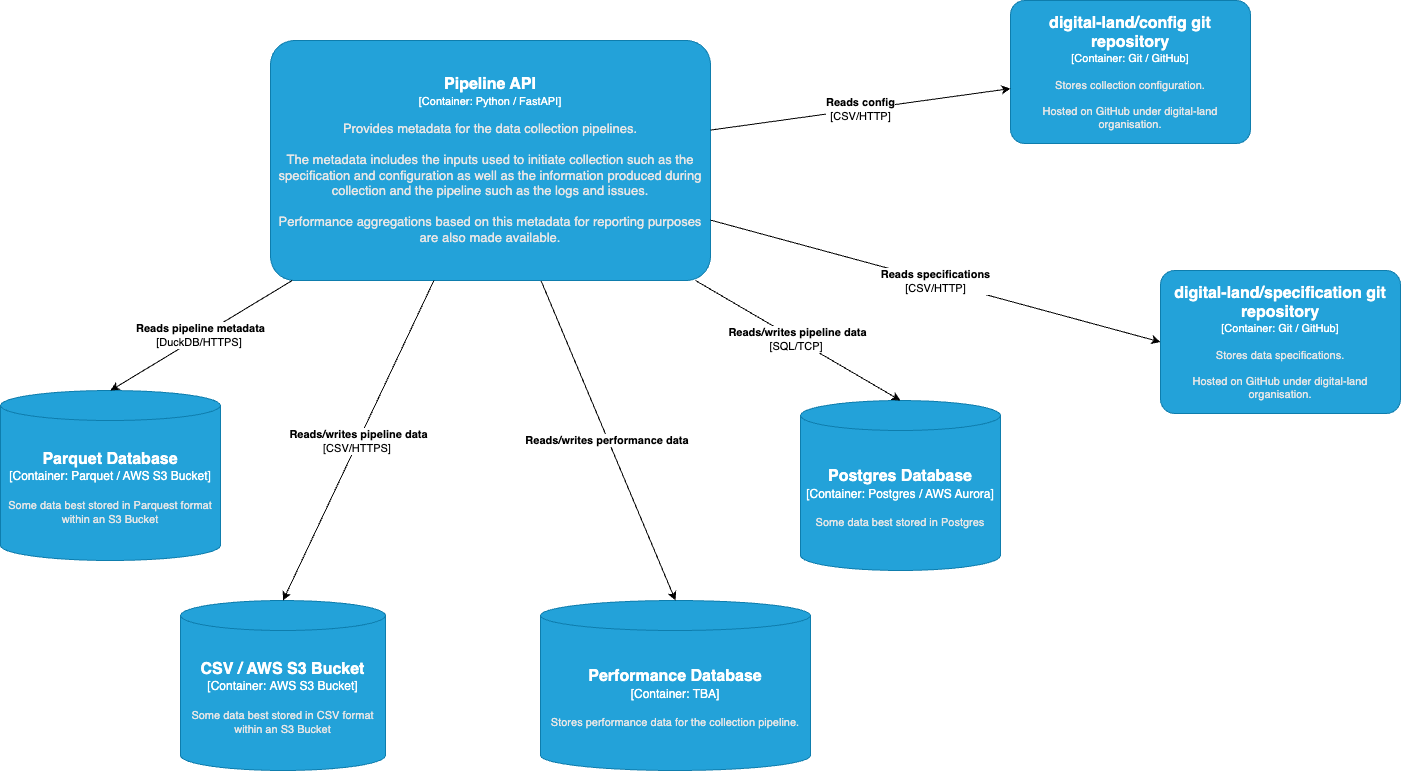

The diagram above was exported from draw.io. Its source (the exported page's mxGraphModel, read from the mxfile embedded in the PNG):
<mxGraphModel dx="3187" dy="1878" grid="1" gridSize="10" guides="1" tooltips="1" connect="1" arrows="1" fold="1" page="1" pageScale="1" pageWidth="2336" pageHeight="1654" math="0" shadow="0">
  <root>
    <mxCell id="0" />
    <mxCell id="1" parent="0" />
    <object placeholders="1" c4Name="digital-land/config git repository" c4Type="Container" c4Technology="Git / GitHub" c4Description="Stores collection configuration.&#10;&#10;Hosted on GitHub under digital-land organisation." label="&lt;font style=&quot;font-size: 16px&quot;&gt;&lt;b&gt;%c4Name%&lt;/b&gt;&lt;/font&gt;&lt;div&gt;[%c4Type%: %c4Technology%]&lt;/div&gt;&lt;br&gt;&lt;div&gt;&lt;font style=&quot;font-size: 11px&quot;&gt;&lt;font color=&quot;#E6E6E6&quot;&gt;%c4Description%&lt;/font&gt;&lt;/div&gt;" id="2">
      <mxCell style="rounded=1;whiteSpace=wrap;html=1;fontSize=11;labelBackgroundColor=none;fillColor=#23A2D9;fontColor=#ffffff;align=center;arcSize=10;strokeColor=#0E7DAD;metaEdit=1;resizable=1;points=[[0.25,0,0],[0.5,0,0],[0.75,0,0],[1,0.25,0],[1,0.5,0],[1,0.75,0],[0.75,1,0],[0.5,1,0],[0.25,1,0],[0,0.75,0],[0,0.5,0],[0,0.25,0]];" vertex="1" parent="1">
        <mxGeometry x="1060" y="1840" width="240" height="143" as="geometry" />
      </mxCell>
    </object>
    <object placeholders="1" c4Type="Performance Database" c4Container="Container" c4Technology="TBA" c4Description="Stores performance data for the collection pipeline." label="&lt;font style=&quot;font-size: 16px&quot;&gt;&lt;b&gt;%c4Type%&lt;/b&gt;&lt;/font&gt;&lt;div&gt;[%c4Container%:&amp;nbsp;%c4Technology%]&lt;/div&gt;&lt;br&gt;&lt;div&gt;&lt;font style=&quot;font-size: 11px&quot;&gt;&lt;font color=&quot;#E6E6E6&quot;&gt;%c4Description%&lt;/font&gt;&lt;/div&gt;" id="3">
      <mxCell style="shape=cylinder3;size=15;whiteSpace=wrap;html=1;boundedLbl=1;rounded=0;labelBackgroundColor=none;fillColor=#23A2D9;fontSize=12;fontColor=#ffffff;align=center;strokeColor=#0E7DAD;metaEdit=1;points=[[0.5,0,0],[1,0.25,0],[1,0.5,0],[1,0.75,0],[0.5,1,0],[0,0.75,0],[0,0.5,0],[0,0.25,0]];resizable=1;" vertex="1" parent="1">
        <mxGeometry x="590" y="2440" width="270" height="170" as="geometry" />
      </mxCell>
    </object>
    <mxCell id="4" value="&lt;b style=&quot;caret-color: rgb(0, 0, 0); color: rgb(0, 0, 0); font-family: Helvetica; font-size: 11px; font-style: normal; font-variant-caps: normal; letter-spacing: normal; orphans: auto; text-align: center; text-indent: 0px; text-transform: none; white-space: nowrap; widows: auto; word-spacing: 0px; -webkit-text-stroke-width: 0px; background-color: rgb(255, 255, 255); text-decoration: none;&quot;&gt;Reads/writes performance data&lt;/b&gt;&lt;span style=&quot;caret-color: rgb(0, 0, 0); color: rgb(0, 0, 0); font-family: Helvetica; font-size: 11px; font-style: normal; font-variant-caps: normal; font-weight: 400; letter-spacing: normal; orphans: auto; text-align: center; text-indent: 0px; text-transform: none; white-space: nowrap; widows: auto; word-spacing: 0px; -webkit-text-stroke-width: 0px; background-color: rgb(255, 255, 255); text-decoration: none; display: inline !important; float: none;&quot;&gt;&amp;nbsp;&lt;/span&gt;" style="rounded=0;orthogonalLoop=1;jettySize=auto;html=1;entryX=0.5;entryY=0;entryDx=0;entryDy=0;entryPerimeter=0;" edge="1" source="5" target="3" parent="1">
      <mxGeometry relative="1" as="geometry">
        <mxPoint x="720" y="1645" as="sourcePoint" />
        <mxPoint x="1450" y="2000" as="targetPoint" />
      </mxGeometry>
    </mxCell>
    <object placeholders="1" c4Name="Pipeline API" c4Type="Container" c4Technology="Python / FastAPI" c4Description="Provides metadata for the data collection pipelines. &#10;&#10;The metadata includes the inputs used to initiate collection such as the specification and configuration as well as the information produced during collection and the pipeline such as the logs and issues.&#10;&#10;Performance aggregations based on this metadata for reporting purposes are also made available." label="&lt;font style=&quot;font-size: 16px&quot;&gt;&lt;b&gt;%c4Name%&lt;/b&gt;&lt;/font&gt;&lt;div&gt;[%c4Type%: %c4Technology%]&lt;/div&gt;&lt;br&gt;&lt;div&gt;&lt;font style=&quot;font-size: 13px&quot;&gt;&lt;font color=&quot;#E6E6E6&quot;&gt;%c4Description%&lt;/font&gt;&lt;/div&gt;" id="5">
      <mxCell style="rounded=1;whiteSpace=wrap;html=1;fontSize=11;labelBackgroundColor=none;fillColor=#23A2D9;fontColor=#ffffff;align=center;arcSize=10;strokeColor=#0E7DAD;metaEdit=1;resizable=1;points=[[0.25,0,0],[0.5,0,0],[0.75,0,0],[1,0.25,0],[1,0.5,0],[1,0.75,0],[0.75,1,0],[0.5,1,0],[0.25,1,0],[0,0.75,0],[0,0.5,0],[0,0.25,0]];" vertex="1" parent="1">
        <mxGeometry x="320" y="1880" width="440" height="240" as="geometry" />
      </mxCell>
    </object>
    <object placeholders="1" c4Type="Postgres Database" c4Container="Container" c4Technology="Postgres / AWS Aurora" c4Description="Some data best stored in Postgres" label="&lt;font style=&quot;font-size: 16px&quot;&gt;&lt;b&gt;%c4Type%&lt;/b&gt;&lt;/font&gt;&lt;div&gt;[%c4Container%:&amp;nbsp;%c4Technology%]&lt;/div&gt;&lt;br&gt;&lt;div&gt;&lt;font style=&quot;font-size: 11px&quot;&gt;&lt;font color=&quot;#E6E6E6&quot;&gt;%c4Description%&lt;/font&gt;&lt;/div&gt;" id="6">
      <mxCell style="shape=cylinder3;size=15;whiteSpace=wrap;html=1;boundedLbl=1;rounded=0;labelBackgroundColor=none;fillColor=#23A2D9;fontSize=12;fontColor=#ffffff;align=center;strokeColor=#0E7DAD;metaEdit=1;points=[[0.5,0,0],[1,0.25,0],[1,0.5,0],[1,0.75,0],[0.5,1,0],[0,0.75,0],[0,0.5,0],[0,0.25,0]];resizable=1;" vertex="1" parent="1">
        <mxGeometry x="850" y="2240" width="200" height="170" as="geometry" />
      </mxCell>
    </object>
    <object placeholders="1" c4Name="digital-land/specification git repository" c4Type="Container" c4Technology="Git / GitHub" c4Description="Stores data specifications.&#10;&#10;Hosted on GitHub under digital-land organisation." label="&lt;font style=&quot;font-size: 16px&quot;&gt;&lt;b&gt;%c4Name%&lt;/b&gt;&lt;/font&gt;&lt;div&gt;[%c4Type%: %c4Technology%]&lt;/div&gt;&lt;br&gt;&lt;div&gt;&lt;font style=&quot;font-size: 11px&quot;&gt;&lt;font color=&quot;#E6E6E6&quot;&gt;%c4Description%&lt;/font&gt;&lt;/div&gt;" id="7">
      <mxCell style="rounded=1;whiteSpace=wrap;html=1;fontSize=11;labelBackgroundColor=none;fillColor=#23A2D9;fontColor=#ffffff;align=center;arcSize=10;strokeColor=#0E7DAD;metaEdit=1;resizable=1;points=[[0.25,0,0],[0.5,0,0],[0.75,0,0],[1,0.25,0],[1,0.5,0],[1,0.75,0],[0.75,1,0],[0.5,1,0],[0.25,1,0],[0,0.75,0],[0,0.5,0],[0,0.25,0]];" vertex="1" parent="1">
        <mxGeometry x="1210" y="2110" width="240" height="143" as="geometry" />
      </mxCell>
    </object>
    <object placeholders="1" c4Type="Parquet Database" c4Container="Container" c4Technology="Parquet / AWS S3 Bucket" c4Description="Some data best stored in Parquest format within an S3 Bucket " label="&lt;font style=&quot;font-size: 16px&quot;&gt;&lt;b&gt;%c4Type%&lt;/b&gt;&lt;/font&gt;&lt;div&gt;[%c4Container%:&amp;nbsp;%c4Technology%]&lt;/div&gt;&lt;br&gt;&lt;div&gt;&lt;font style=&quot;font-size: 11px&quot;&gt;&lt;font color=&quot;#E6E6E6&quot;&gt;%c4Description%&lt;/font&gt;&lt;/div&gt;" id="8">
      <mxCell style="shape=cylinder3;size=15;whiteSpace=wrap;html=1;boundedLbl=1;rounded=0;labelBackgroundColor=none;fillColor=#23A2D9;fontSize=12;fontColor=#ffffff;align=center;strokeColor=#0E7DAD;metaEdit=1;points=[[0.5,0,0],[1,0.25,0],[1,0.5,0],[1,0.75,0],[0.5,1,0],[0,0.75,0],[0,0.5,0],[0,0.25,0]];resizable=1;" vertex="1" parent="1">
        <mxGeometry x="50" y="2230" width="220" height="170" as="geometry" />
      </mxCell>
    </object>
    <object placeholders="1" c4Type="CSV / AWS S3 Bucket" c4Container="Container" c4Technology="AWS S3 Bucket" c4Description="Some data best stored in CSV format within an S3 Bucket " label="&lt;font style=&quot;font-size: 16px&quot;&gt;&lt;b&gt;%c4Type%&lt;/b&gt;&lt;/font&gt;&lt;div&gt;[%c4Container%:&amp;nbsp;%c4Technology%]&lt;/div&gt;&lt;br&gt;&lt;div&gt;&lt;font style=&quot;font-size: 11px&quot;&gt;&lt;font color=&quot;#E6E6E6&quot;&gt;%c4Description%&lt;/font&gt;&lt;/div&gt;" id="9">
      <mxCell style="shape=cylinder3;size=15;whiteSpace=wrap;html=1;boundedLbl=1;rounded=0;labelBackgroundColor=none;fillColor=#23A2D9;fontSize=12;fontColor=#ffffff;align=center;strokeColor=#0E7DAD;metaEdit=1;points=[[0.5,0,0],[1,0.25,0],[1,0.5,0],[1,0.75,0],[0.5,1,0],[0,0.75,0],[0,0.5,0],[0,0.25,0]];resizable=1;" vertex="1" parent="1">
        <mxGeometry x="230" y="2440" width="205" height="170" as="geometry" />
      </mxCell>
    </object>
    <mxCell id="10" value="&lt;b style=&quot;caret-color: rgb(0, 0, 0); color: rgb(0, 0, 0); font-family: Helvetica; font-size: 11px; font-style: normal; font-variant-caps: normal; letter-spacing: normal; orphans: auto; text-align: center; text-indent: 0px; text-transform: none; white-space: nowrap; widows: auto; word-spacing: 0px; -webkit-text-stroke-width: 0px; background-color: rgb(255, 255, 255); text-decoration: none;&quot;&gt;Reads pipeline metadata&lt;/b&gt;&lt;br style=&quot;caret-color: rgb(0, 0, 0); color: rgb(0, 0, 0); font-family: Helvetica; font-size: 11px; font-style: normal; font-variant-caps: normal; font-weight: 400; letter-spacing: normal; orphans: auto; text-align: center; text-indent: 0px; text-transform: none; white-space: nowrap; widows: auto; word-spacing: 0px; -webkit-text-stroke-width: 0px; background-color: rgb(255, 255, 255); text-decoration: none;&quot;&gt;&lt;span style=&quot;caret-color: rgb(0, 0, 0); color: rgb(0, 0, 0); font-family: Helvetica; font-size: 11px; font-style: normal; font-variant-caps: normal; font-weight: 400; letter-spacing: normal; orphans: auto; text-align: center; text-indent: 0px; text-transform: none; white-space: nowrap; widows: auto; word-spacing: 0px; -webkit-text-stroke-width: 0px; background-color: rgb(255, 255, 255); text-decoration: none; display: inline !important; float: none;&quot;&gt;[DuckDB/HTTPS]&amp;nbsp;&lt;/span&gt;" style="rounded=0;orthogonalLoop=1;jettySize=auto;html=1;entryX=0.5;entryY=0;entryDx=0;entryDy=0;entryPerimeter=0;" edge="1" source="5" target="8" parent="1">
      <mxGeometry x="0.0008" relative="1" as="geometry">
        <mxPoint x="730" y="1535" as="sourcePoint" />
        <mxPoint x="955" y="1460" as="targetPoint" />
        <mxPoint as="offset" />
      </mxGeometry>
    </mxCell>
    <mxCell id="11" value="&lt;b style=&quot;caret-color: rgb(0, 0, 0); color: rgb(0, 0, 0); font-family: Helvetica; font-size: 11px; font-style: normal; font-variant-caps: normal; letter-spacing: normal; orphans: auto; text-align: center; text-indent: 0px; text-transform: none; white-space: nowrap; widows: auto; word-spacing: 0px; -webkit-text-stroke-width: 0px; background-color: rgb(255, 255, 255); text-decoration: none;&quot;&gt;Reads/writes pipeline data&lt;/b&gt;&lt;br style=&quot;caret-color: rgb(0, 0, 0); color: rgb(0, 0, 0); font-family: Helvetica; font-size: 11px; font-style: normal; font-variant-caps: normal; font-weight: 400; letter-spacing: normal; orphans: auto; text-align: center; text-indent: 0px; text-transform: none; white-space: nowrap; widows: auto; word-spacing: 0px; -webkit-text-stroke-width: 0px; background-color: rgb(255, 255, 255); text-decoration: none;&quot;&gt;&lt;span style=&quot;caret-color: rgb(0, 0, 0); color: rgb(0, 0, 0); font-family: Helvetica; font-size: 11px; font-style: normal; font-variant-caps: normal; font-weight: 400; letter-spacing: normal; orphans: auto; text-align: center; text-indent: 0px; text-transform: none; white-space: nowrap; widows: auto; word-spacing: 0px; -webkit-text-stroke-width: 0px; background-color: rgb(255, 255, 255); text-decoration: none; display: inline !important; float: none;&quot;&gt;[CSV/HTTPS]&amp;nbsp;&lt;/span&gt;" style="rounded=0;orthogonalLoop=1;jettySize=auto;html=1;entryX=0.5;entryY=0;entryDx=0;entryDy=0;entryPerimeter=0;" edge="1" source="5" target="9" parent="1">
      <mxGeometry x="0.0008" relative="1" as="geometry">
        <mxPoint x="565" y="2130" as="sourcePoint" />
        <mxPoint x="170" y="2280" as="targetPoint" />
        <mxPoint as="offset" />
      </mxGeometry>
    </mxCell>
    <mxCell id="12" value="&lt;b style=&quot;caret-color: rgb(0, 0, 0); color: rgb(0, 0, 0); font-family: Helvetica; font-size: 11px; font-style: normal; font-variant-caps: normal; letter-spacing: normal; orphans: auto; text-align: center; text-indent: 0px; text-transform: none; white-space: nowrap; widows: auto; word-spacing: 0px; -webkit-text-stroke-width: 0px; background-color: rgb(255, 255, 255); text-decoration: none;&quot;&gt;Reads/writes pipeline data&lt;/b&gt;&lt;br style=&quot;caret-color: rgb(0, 0, 0); color: rgb(0, 0, 0); font-family: Helvetica; font-size: 11px; font-style: normal; font-variant-caps: normal; font-weight: 400; letter-spacing: normal; orphans: auto; text-align: center; text-indent: 0px; text-transform: none; white-space: nowrap; widows: auto; word-spacing: 0px; -webkit-text-stroke-width: 0px; background-color: rgb(255, 255, 255); text-decoration: none;&quot;&gt;&lt;span style=&quot;caret-color: rgb(0, 0, 0); color: rgb(0, 0, 0); font-family: Helvetica; font-size: 11px; font-style: normal; font-variant-caps: normal; font-weight: 400; letter-spacing: normal; orphans: auto; text-align: center; text-indent: 0px; text-transform: none; white-space: nowrap; widows: auto; word-spacing: 0px; -webkit-text-stroke-width: 0px; background-color: rgb(255, 255, 255); text-decoration: none; display: inline !important; float: none;&quot;&gt;[SQL/TCP]&amp;nbsp;&lt;/span&gt;" style="rounded=0;orthogonalLoop=1;jettySize=auto;html=1;entryX=0.5;entryY=0;entryDx=0;entryDy=0;entryPerimeter=0;" edge="1" source="5" target="6" parent="1">
      <mxGeometry x="0.0008" relative="1" as="geometry">
        <mxPoint x="565" y="2130" as="sourcePoint" />
        <mxPoint x="550" y="2370" as="targetPoint" />
        <mxPoint as="offset" />
      </mxGeometry>
    </mxCell>
    <mxCell id="13" value="&lt;b style=&quot;border-color: var(--border-color);&quot;&gt;Reads specifications&lt;/b&gt;&lt;br style=&quot;border-color: var(--border-color);&quot;&gt;[CSV/HTTP]" style="rounded=0;orthogonalLoop=1;jettySize=auto;html=1;entryX=0;entryY=0.5;entryDx=0;entryDy=0;entryPerimeter=0;" edge="1" source="5" target="7" parent="1">
      <mxGeometry x="0.0008" relative="1" as="geometry">
        <mxPoint x="565" y="2130" as="sourcePoint" />
        <mxPoint x="945" y="2280" as="targetPoint" />
        <mxPoint as="offset" />
      </mxGeometry>
    </mxCell>
    <mxCell id="14" value="&lt;b style=&quot;border-color: var(--border-color);&quot;&gt;Reads config&lt;/b&gt;&lt;br style=&quot;border-color: var(--border-color);&quot;&gt;[CSV/HTTP]" style="rounded=0;orthogonalLoop=1;jettySize=auto;html=1;" edge="1" source="5" target="2" parent="1">
      <mxGeometry x="0.0008" relative="1" as="geometry">
        <mxPoint x="750" y="2450" as="sourcePoint" />
        <mxPoint x="1210" y="2671.5" as="targetPoint" />
        <mxPoint as="offset" />
      </mxGeometry>
    </mxCell>
  </root>
</mxGraphModel>